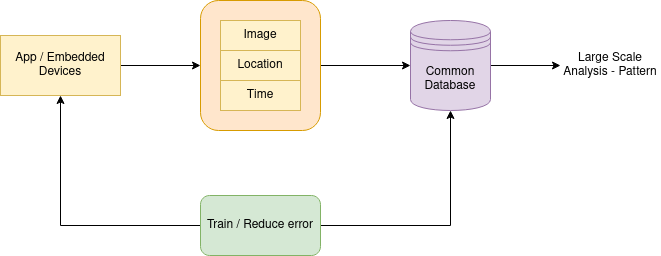

The diagram above was exported from draw.io. Its source (the exported page's mxGraphModel, read from the mxfile embedded in the PNG):
<mxGraphModel dx="1226" dy="673" grid="1" gridSize="10" guides="1" tooltips="1" connect="1" arrows="1" fold="1" page="1" pageScale="1" pageWidth="300" pageHeight="400" math="0" shadow="0">
  <root>
    <mxCell id="0" />
    <mxCell id="1" parent="0" />
    <mxCell id="G99gQKfmTu3_pw1A5Qfy-17" style="edgeStyle=orthogonalEdgeStyle;rounded=0;orthogonalLoop=1;jettySize=auto;html=1;entryX=0;entryY=0.5;entryDx=0;entryDy=0;" edge="1" parent="1" source="G99gQKfmTu3_pw1A5Qfy-6" target="G99gQKfmTu3_pw1A5Qfy-14">
      <mxGeometry relative="1" as="geometry" />
    </mxCell>
    <mxCell id="G99gQKfmTu3_pw1A5Qfy-6" value="" style="rounded=1;whiteSpace=wrap;html=1;fillColor=#ffe6cc;strokeColor=#d79b00;" vertex="1" parent="1">
      <mxGeometry x="350" y="60" width="120" height="130" as="geometry" />
    </mxCell>
    <mxCell id="G99gQKfmTu3_pw1A5Qfy-9" style="edgeStyle=orthogonalEdgeStyle;rounded=0;orthogonalLoop=1;jettySize=auto;html=1;exitX=1;exitY=0.5;exitDx=0;exitDy=0;" edge="1" parent="1" source="G99gQKfmTu3_pw1A5Qfy-1" target="G99gQKfmTu3_pw1A5Qfy-6">
      <mxGeometry relative="1" as="geometry" />
    </mxCell>
    <mxCell id="G99gQKfmTu3_pw1A5Qfy-1" value="App / Embedded Devices" style="rounded=0;whiteSpace=wrap;html=1;fillColor=#fff2cc;strokeColor=#d6b656;" vertex="1" parent="1">
      <mxGeometry x="150" y="95" width="120" height="60" as="geometry" />
    </mxCell>
    <mxCell id="G99gQKfmTu3_pw1A5Qfy-2" value="Image" style="rounded=0;whiteSpace=wrap;html=1;fillColor=#fff2cc;strokeColor=#d6b656;" vertex="1" parent="1">
      <mxGeometry x="370" y="80" width="80" height="30" as="geometry" />
    </mxCell>
    <mxCell id="G99gQKfmTu3_pw1A5Qfy-3" value="Location" style="rounded=0;whiteSpace=wrap;html=1;fillColor=#fff2cc;strokeColor=#d6b656;" vertex="1" parent="1">
      <mxGeometry x="370" y="110" width="80" height="30" as="geometry" />
    </mxCell>
    <mxCell id="G99gQKfmTu3_pw1A5Qfy-4" value="Time" style="rounded=0;whiteSpace=wrap;html=1;fillColor=#fff2cc;strokeColor=#d6b656;" vertex="1" parent="1">
      <mxGeometry x="370" y="140" width="80" height="30" as="geometry" />
    </mxCell>
    <mxCell id="G99gQKfmTu3_pw1A5Qfy-7" value="Large Scale Analysis - Pattern" style="text;html=1;strokeColor=none;fillColor=none;align=center;verticalAlign=middle;whiteSpace=wrap;rounded=0;" vertex="1" parent="1">
      <mxGeometry x="710" y="102.5" width="100" height="45" as="geometry" />
    </mxCell>
    <mxCell id="G99gQKfmTu3_pw1A5Qfy-13" style="edgeStyle=orthogonalEdgeStyle;rounded=0;orthogonalLoop=1;jettySize=auto;html=1;entryX=0.5;entryY=1;entryDx=0;entryDy=0;" edge="1" parent="1" source="G99gQKfmTu3_pw1A5Qfy-8" target="G99gQKfmTu3_pw1A5Qfy-1">
      <mxGeometry relative="1" as="geometry" />
    </mxCell>
    <mxCell id="G99gQKfmTu3_pw1A5Qfy-15" style="edgeStyle=orthogonalEdgeStyle;rounded=0;orthogonalLoop=1;jettySize=auto;html=1;entryX=0.5;entryY=1;entryDx=0;entryDy=0;" edge="1" parent="1" source="G99gQKfmTu3_pw1A5Qfy-8" target="G99gQKfmTu3_pw1A5Qfy-14">
      <mxGeometry relative="1" as="geometry" />
    </mxCell>
    <mxCell id="G99gQKfmTu3_pw1A5Qfy-8" value="Train / Reduce error" style="rounded=1;whiteSpace=wrap;html=1;fillColor=#d5e8d4;strokeColor=#82b366;" vertex="1" parent="1">
      <mxGeometry x="350" y="255" width="120" height="60" as="geometry" />
    </mxCell>
    <mxCell id="G99gQKfmTu3_pw1A5Qfy-18" style="edgeStyle=orthogonalEdgeStyle;rounded=0;orthogonalLoop=1;jettySize=auto;html=1;entryX=0;entryY=0.5;entryDx=0;entryDy=0;" edge="1" parent="1" source="G99gQKfmTu3_pw1A5Qfy-14" target="G99gQKfmTu3_pw1A5Qfy-7">
      <mxGeometry relative="1" as="geometry" />
    </mxCell>
    <mxCell id="G99gQKfmTu3_pw1A5Qfy-14" value="Common Database" style="shape=datastore;whiteSpace=wrap;html=1;fillColor=#e1d5e7;strokeColor=#9673a6;" vertex="1" parent="1">
      <mxGeometry x="560" y="80" width="80" height="90" as="geometry" />
    </mxCell>
  </root>
</mxGraphModel>